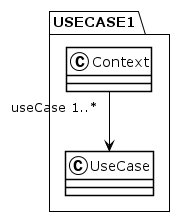

The diagram above was rendered by PlantUML. Its source (embedded in the PNG):
@startuml
!theme plain
package USECASE1 {
class Context {
}
Context "useCase 1..*" --> UseCase
class UseCase {
}
}
@enduml